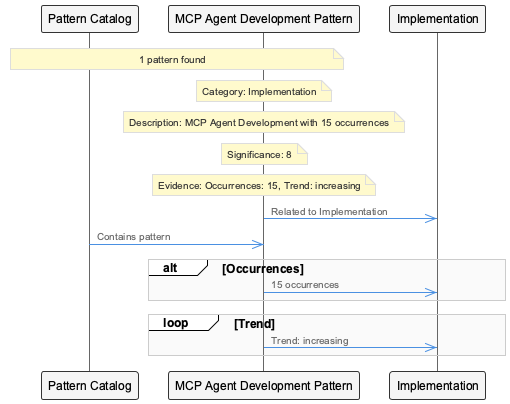

The diagram above was rendered by PlantUML. Its source (embedded in the PNG):
@startuml
!include /Users/q284340/Agentic/coding/docs/puml/_standard-style.puml

participant PatternCatalog as "Pattern Catalog"
participant McpAgentDevelopmentPattern as "MCP Agent Development Pattern"
participant Implementation as "Implementation"

note over PatternCatalog,McpAgentDevelopmentPattern: 1 pattern found
note over McpAgentDevelopmentPattern: Category: Implementation
note over McpAgentDevelopmentPattern: Description: MCP Agent Development with 15 occurrences
note over McpAgentDevelopmentPattern: Significance: 8
note over McpAgentDevelopmentPattern: Evidence: Occurrences: 15, Trend: increasing

McpAgentDevelopmentPattern->>Implementation: Related to Implementation
PatternCatalog->>McpAgentDevelopmentPattern: Contains pattern

alt Occurrences
    McpAgentDevelopmentPattern->>Implementation: 15 occurrences
end

loop Trend
    McpAgentDevelopmentPattern->>Implementation: Trend: increasing
end

@enduml